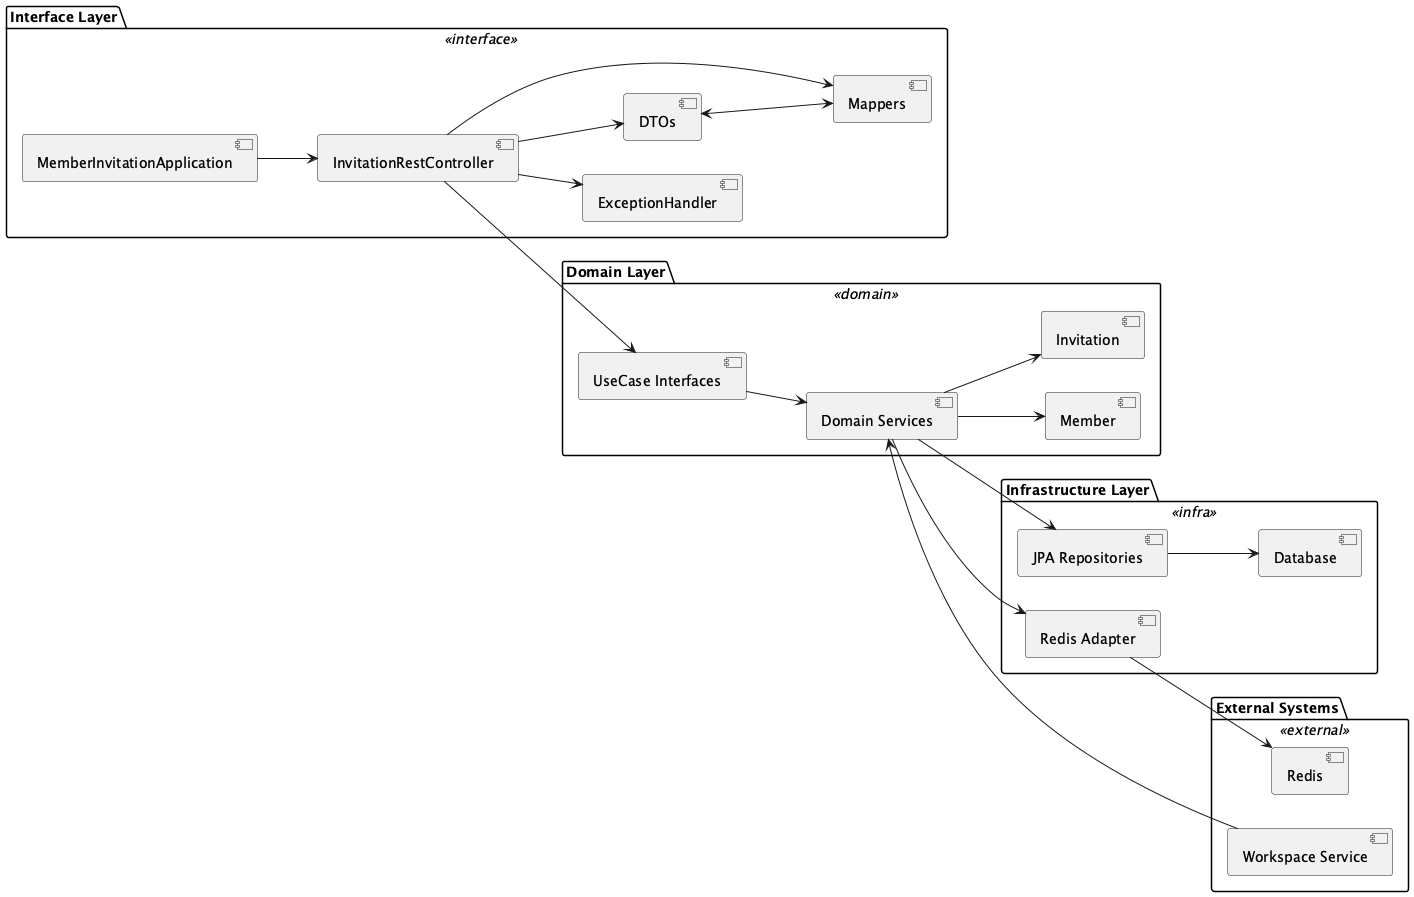

The diagram above was rendered by PlantUML. Its source (embedded in the PNG):
@startuml heli-os_member-invitation-java-springboot
left to right direction
skinparam rectangle {
  BackgroundColor<<interface>> #d9e7fd
  BackgroundColor<<domain>> #d8f5d3
  BackgroundColor<<infra>> #fff1c9
  BackgroundColor<<external>> #fddddd
  Style roundrect
}

package "Interface Layer" <<interface>> {
  [MemberInvitationApplication] as App
  [InvitationRestController] as RestController
  [ExceptionHandler] as ExceptionHandler
  [DTOs] as DTOs
  [Mappers] as Mappers
}

package "Domain Layer" <<domain>> {
  [Member] as Member
  [Invitation] as Invitation
  [UseCase Interfaces] as UseCases
  [Domain Services] as Services
}

package "Infrastructure Layer" <<infra>> {
  [JPA Repositories] as JPA
  [Redis Adapter] as Redis
  [Database] as DB
}

package "External Systems" <<external>> {
  [Redis] as ExtRedis
  [Workspace Service] as Workspace
}

App --> RestController
RestController --> DTOs
RestController --> Mappers
RestController --> ExceptionHandler
DTOs <--> Mappers

RestController --> UseCases
UseCases --> Services
Services --> Member
Services --> Invitation

Services --> JPA
Services --> Redis
JPA --> DB
Redis --> ExtRedis

Workspace --> Services
@enduml